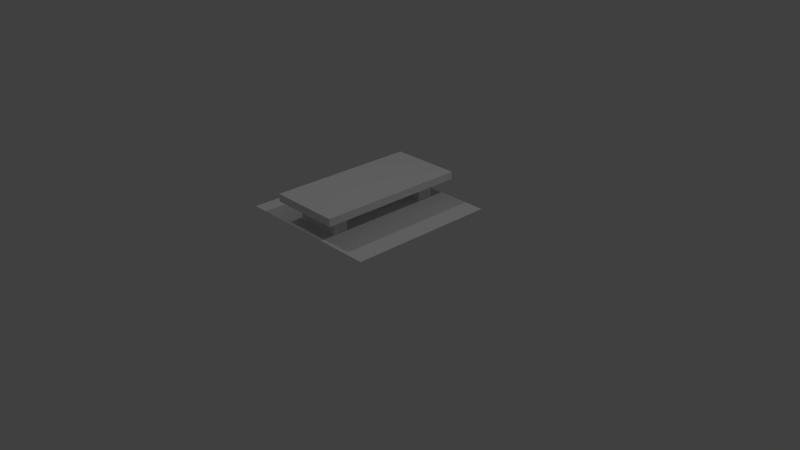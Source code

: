 # Source: BridgeStraight_WithBorders.blend  (saved by Blender 2.74.0; exported with 4.5.12 LTS)
import bpy
from mathutils import Matrix  # noqa: F401  (used for matrix-valued properties, if any)

bpy.ops.wm.read_factory_settings(use_empty=True)
scene = bpy.context.scene
scene.name = 'Scene'

# ---- collections
col_collection_1 = bpy.data.collections.new('Collection 1'); scene.collection.children.link(col_collection_1)

# ---- materials (node trees are filled in below, after node groups)
mat_material = bpy.data.materials.new('Material')
mat_material.alpha_threshold = 0.0
mat_material.use_transparent_shadow = False
mat_material.roughness = 0.5
mat_material.specular_intensity = 0.0
mat_material.line_color = (0.0, 0.0, 0.0, 1.0)
mat_material_001 = bpy.data.materials.new('Material.001')
mat_material_001.alpha_threshold = 0.0
mat_material_001.use_transparent_shadow = False
mat_material_001.roughness = 0.5
mat_material_001.specular_intensity = 0.0
mat_material_001.line_color = (0.0, 0.0, 0.0, 1.0)
mat_material_003 = bpy.data.materials.new('Material.003')
mat_material_003.alpha_threshold = 0.0
mat_material_003.use_transparent_shadow = False
mat_material_003.roughness = 0.5
mat_material_003.specular_intensity = 0.0
mat_material_003.line_color = (0.0, 0.0, 0.0, 1.0)

# ---- material node trees

# ---- world
world_world = bpy.data.worlds.new('World'); scene.world = world_world
world_world.color = (0.05088, 0.05088, 0.05088)
world_world.use_sun_shadow = False
world_world.sun_shadow_jitter_overblur = 0.0
world_world.cycles.sampling_method = 'MANUAL'
world_world.cycles.sample_map_resolution = 256

# ---- cameras
cam_camera = bpy.data.cameras.new('Camera')
cam_camera.clip_end = 100.0
cam_camera.lens = 35.0
cam_camera.sensor_width = 32.0
cam_camera.sensor_height = 18.0
cam_camera.ortho_scale = 7.314
cam_camera.dof.focus_distance = 0.0
cam_camera.dof.aperture_fstop = 128.0

# ---- lights
light_point = bpy.data.lights.new('Point', 'POINT')
light_point.transmission_factor = 0.0
light_point.energy = 100.0
light_point.shadow_buffer_clip_start = 0.5
light_point.shadow_soft_size = 0.1
light_point.shadow_maximum_resolution = 0.006
light_point.use_absolute_resolution = True
light_point.cycles.use_multiple_importance_sampling = False
light_lamp = bpy.data.lights.new('Lamp', 'POINT')
light_lamp.transmission_factor = 0.0
light_lamp.cutoff_distance = 30.0
light_lamp.energy = 100.0
light_lamp.shadow_buffer_clip_start = 1.001
light_lamp.shadow_soft_size = 0.1
light_lamp.shadow_maximum_resolution = 0.006
light_lamp.use_absolute_resolution = True
light_lamp.cycles.use_multiple_importance_sampling = False

# ---- meshes
me_cube = bpy.data.meshes.new('Cube')
me_cube.from_pydata([(0.476, 1.0, 1.0), (-0.476, 1.0, 1.0), (0.476, 0.9, 1.0), (-0.476, 0.9, 1.0), (-0.296, 0.658, -0.8022), (0.296, 0.658, -0.8022), (-0.296, 0.9, -0.8022), (0.296, 0.9, -0.8022), (-0.296, 0.9, -0.5978), (-0.296, 0.658, -0.5978), (0.296, 0.9, -0.5978), (0.296, 0.658, -0.5978), (-0.296, 0.658, 0.5978), (0.296, 0.658, 0.5978), (-0.296, 0.9, 0.5978), (0.296, 0.9, 0.5978), (-0.296, 0.9, 0.8022), (-0.296, 0.658, 0.8022), (0.296, 0.9, 0.8022), (0.296, 0.658, 0.8022), (1.0, 0.658, 1.0), (1.0, 0.658, -1.0), (-1.0, 0.658, 1.0), (-1.0, 0.658, -1.0), (0.476, 0.9, -1.0), (0.476, 1.0, -1.0), (-0.476, 1.0, -1.0), (-0.476, 0.9, -1.0), (0.476, 0.9, -0.597), (-0.476, 0.9, -0.597), (-0.476, 1.0, -0.597), (0.476, 1.0, -0.597), (0.476, 1.0, 0.597), (-0.476, 1.0, 0.597), (-0.476, 0.9, 0.597), (0.476, 0.9, 0.597)], [], [(0, 1, 3, 2), (4, 6, 7, 5), (9, 11, 10, 8), (5, 7, 10, 11), (6, 4, 9, 8), (12, 14, 15, 13), (17, 19, 18, 16), (13, 15, 18, 19), (14, 12, 17, 16), (22, 20, 21, 23), (29, 30, 26, 27), (24, 27, 26, 25), (30, 31, 25, 26), (31, 28, 24, 25), (0, 2, 35, 32), (1, 33, 34, 3), (1, 0, 32, 33)])
_uv = me_cube.uv_layers.new(name='UVMap')
_uv.uv.foreach_set('vector', [0.9639, 0.4102, 0.8418, 0.4102, 0.8418, 0.3975, 0.9639, 0.3975, 0.8926, 0.332, 0.8926, 0.3584, 0.9561, 0.3584, 0.9561, 0.332, 0.8906, 0.3311, 0.96, 0.3311, 0.96, 0.3604, 0.8906, 0.3604, 0.835, 0.3555, 0.8857, 0.3555, 0.8857, 0.3984, 0.835, 0.3984, 0.8818, 0.3838, 0.8467, 0.3838, 0.8467, 0.4131, 0.8818, 0.4131, 0.9004, 0.333, 0.9004, 0.3584, 0.9639, 0.3584, 0.9639, 0.333, 0.8926, 0.3291, 0.9658, 0.3291, 0.9658, 0.3604, 0.8926, 0.3604, 0.8379, 0.3672, 0.8906, 0.3672, 0.8906, 0.4131, 0.8379, 0.4131, 0.8906, 0.3643, 0.8398, 0.3643, 0.8398, 0.4062, 0.8906, 0.4062, 0.003906, 0.4961, 0.248, 0.4961, 0.248, 0.252, 0.003906, 0.252, 0.8301, 0.418, 0.8506, 0.418, 0.8506, 0.3359, 0.8301, 0.3359, 0.9629, 0.3975, 0.833, 0.3975, 0.833, 0.4111, 0.9629, 0.4111, 0.8125, 0.05371, 0.9287, 0.05371, 0.9287, 0.003906, 0.8125, 0.003906, 0.8535, 0.4111, 0.8291, 0.4111, 0.8291, 0.3047, 0.8535, 0.3047, 0.8555, 0.4141, 0.8389, 0.4141, 0.8389, 0.3428, 0.8555, 0.3428, 0.8545, 0.4004, 0.8545, 0.3164, 0.834, 0.3164, 0.834, 0.4004, 0.8125, 0.248, 0.9287, 0.248, 0.9287, 0.1992, 0.8125, 0.1992])
me_cube.materials.append(mat_material)
me_cube.use_remesh_preserve_volume = False
me_cube.use_remesh_preserve_attributes = False
me_cube.use_mirror_vertex_groups = False
me_cube.update()
me_cube_001 = bpy.data.meshes.new('Cube.001')
me_cube_001.from_pydata([(-0.476, 1.0, -1.788e-07), (-0.476, 0.9, -2.98e-07), (0.476, 0.9, -1.788e-07), (0.476, 1.0, 1.788e-07), (-0.476, 1.0, 0.597), (-0.476, 0.9, 0.597), (0.476, 0.9, 0.597), (0.476, 1.0, 0.597)], [], [(1, 0, 3, 2), (1, 2, 6, 5), (2, 3, 7, 6), (3, 0, 4, 7), (0, 1, 5, 4), (5, 6, 7, 4)])
_uv = me_cube_001.uv_layers.new(name='UVMap')
_uv.uv.foreach_set('vector', [0.8291, 0.3994, 0.8291, 0.4141, 0.9775, 0.4141, 0.9775, 0.3994, 0.8291, 0.3672, 0.8916, 0.3672, 0.8916, 0.4072, 0.8291, 0.4072, 0.8281, 0.291, 0.8467, 0.291, 0.8467, 0.4014, 0.8281, 0.4014, 0.9287, 0.125, 0.8125, 0.125, 0.8125, 0.1992, 0.9287, 0.1992, 0.8506, 0.2676, 0.8262, 0.2676, 0.8262, 0.4121, 0.8506, 0.4121, 0.8242, 0.3955, 0.9775, 0.3955, 0.9775, 0.4102, 0.8242, 0.4102])
me_cube_001.materials.append(mat_material_001)
me_cube_001.use_remesh_preserve_volume = False
me_cube_001.use_remesh_preserve_attributes = False
me_cube_001.use_mirror_vertex_groups = False
me_cube_001.update()
me_cube_003 = bpy.data.meshes.new('Cube.003')
me_cube_003.from_pydata([(0.476, 1.0, -0.597), (-0.476, 1.0, -0.597), (-0.476, 0.9, -0.597), (0.476, 0.9, -0.597), (0.476, 1.0, 2.384e-07), (-0.476, 1.0, -1.788e-07), (-0.476, 0.9, -2.98e-07), (0.476, 0.9, -1.788e-07)], [], [(3, 7, 6, 2), (6, 7, 4, 5), (3, 0, 4, 7), (0, 1, 5, 4), (1, 2, 6, 5), (1, 0, 3, 2)])
_uv = me_cube_003.uv_layers.new(name='UVMap')
_uv.uv.foreach_set('vector', [0.8945, 0.373, 0.8945, 0.4131, 0.8291, 0.4131, 0.8291, 0.373, 0.8271, 0.3975, 0.9824, 0.3975, 0.9824, 0.4141, 0.8271, 0.4141, 0.8359, 0.292, 0.8545, 0.292, 0.8545, 0.4033, 0.8359, 0.4033, 0.9287, 0.05371, 0.8125, 0.05371, 0.8125, 0.127, 0.9287, 0.127, 0.8496, 0.2852, 0.8311, 0.2852, 0.8311, 0.3955, 0.8496, 0.3955, 0.8359, 0.4131, 0.9766, 0.4131, 0.9766, 0.3984, 0.8359, 0.3984])
me_cube_003.materials.append(mat_material_003)
me_cube_003.use_remesh_preserve_volume = False
me_cube_003.use_remesh_preserve_attributes = False
me_cube_003.use_mirror_vertex_groups = False
me_cube_003.update()

# ---- objects
ob_point = bpy.data.objects.new('Point', light_point)
ob_cube = bpy.data.objects.new('Cube', me_cube)
ob_lamp = bpy.data.objects.new('Lamp', light_lamp)
ob_camera = bpy.data.objects.new('Camera', cam_camera)
ob_cube_001 = bpy.data.objects.new('Cube.001', me_cube_001)
ob_cube_002 = bpy.data.objects.new('Cube.002', me_cube_003)

# ---- transforms, parenting, visibility, modifiers, constraints
ob_point.location = (-3.849, -2.114, 6.837)
ob_point.lineart.crease_threshold = 0.0
ob_cube.location = (0.0, 0.0, 0.0)
ob_cube.rotation_euler = (1.571, 0.0, 0.0)
ob_cube.lock_rotations_4d = False
ob_cube.empty_display_type = 'ARROWS'
ob_cube.lineart.crease_threshold = 0.0
ob_lamp.location = (4.076, 1.005, 5.904)
ob_lamp.rotation_euler = (0.6503, 0.05522, 1.866)
ob_lamp.lock_rotations_4d = False
ob_lamp.empty_display_type = 'ARROWS'
ob_lamp.color = (0.0, 0.0, 0.0, 0.0)
ob_lamp.lineart.crease_threshold = 0.0
ob_camera.location = (7.481, -6.508, 5.344)
ob_camera.rotation_euler = (1.109, 0.0, 0.8149)
ob_camera.lock_rotations_4d = False
ob_camera.empty_display_type = 'ARROWS'
ob_camera.color = (0.0, 0.0, 0.0, 0.0)
ob_camera.display_type = 'WIRE'
ob_camera.lineart.crease_threshold = 0.0
ob_cube_001.location = (0.0, 0.0, 0.0)
ob_cube_001.rotation_euler = (1.571, 0.0, 0.0)
ob_cube_001.lock_rotations_4d = False
ob_cube_001.empty_display_type = 'ARROWS'
ob_cube_001.lineart.crease_threshold = 0.0
ob_cube_002.location = (0.0, 0.0, 0.0)
ob_cube_002.rotation_euler = (1.571, 0.0, 0.0)
ob_cube_002.lock_rotations_4d = False
ob_cube_002.empty_display_type = 'ARROWS'
ob_cube_002.lineart.crease_threshold = 0.0

# ---- collection membership
col_collection_1.objects.link(ob_point)
col_collection_1.objects.link(ob_cube)
col_collection_1.objects.link(ob_lamp)
col_collection_1.objects.link(ob_camera)
col_collection_1.objects.link(ob_cube_001)
col_collection_1.objects.link(ob_cube_002)

# ---- scene / render settings (as saved in the file)
scene.camera = ob_camera
scene.frame_start = 1; scene.frame_end = 250; scene.frame_set(22)
scene.render.engine = 'BLENDER_EEVEE_NEXT'
scene.render.resolution_percentage = 50
scene.render.dither_intensity = 0.0
scene.cycles.use_denoising = False
scene.cycles.samples = 10
scene.cycles.sampling_pattern = 'TABULATED_SOBOL'
scene.cycles.light_sampling_threshold = 0.0
scene.cycles.use_adaptive_sampling = False
scene.cycles.use_light_tree = False
scene.cycles.blur_glossy = 0.0
scene.cycles.pixel_filter_type = 'GAUSSIAN'
scene.cycles.sample_clamp_indirect = 0.0
scene.view_settings.view_transform = 'Standard'
bpy.context.view_layer.update()
